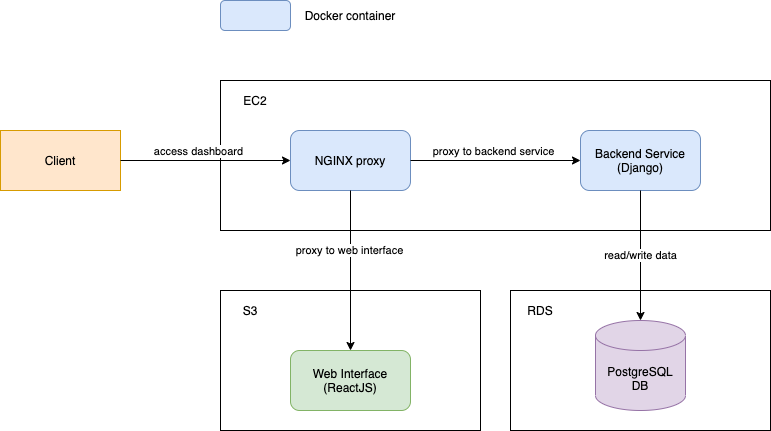

The diagram above was exported from draw.io. Its source (the exported page's mxGraphModel, read from the mxfile embedded in the PNG):
<mxGraphModel dx="1106" dy="822" grid="1" gridSize="10" guides="1" tooltips="1" connect="1" arrows="1" fold="1" page="1" pageScale="1" pageWidth="850" pageHeight="1100" math="0" shadow="0">
  <root>
    <mxCell id="0" />
    <mxCell id="1" parent="0" />
    <mxCell id="Hcwa09YgjBi-D4MXcMyD-31" value="" style="rounded=0;whiteSpace=wrap;html=1;" vertex="1" parent="1">
      <mxGeometry x="570" y="380" width="260" height="140" as="geometry" />
    </mxCell>
    <mxCell id="Hcwa09YgjBi-D4MXcMyD-30" value="" style="rounded=0;whiteSpace=wrap;html=1;" vertex="1" parent="1">
      <mxGeometry x="280" y="380" width="260" height="140" as="geometry" />
    </mxCell>
    <mxCell id="Hcwa09YgjBi-D4MXcMyD-9" value="" style="rounded=0;whiteSpace=wrap;html=1;" vertex="1" parent="1">
      <mxGeometry x="280" y="170" width="550" height="150" as="geometry" />
    </mxCell>
    <mxCell id="Hcwa09YgjBi-D4MXcMyD-4" value="Client" style="rounded=0;whiteSpace=wrap;html=1;fillColor=#ffe6cc;strokeColor=#d79b00;" vertex="1" parent="1">
      <mxGeometry x="60" y="220" width="120" height="60" as="geometry" />
    </mxCell>
    <mxCell id="Hcwa09YgjBi-D4MXcMyD-5" value="NGINX proxy" style="rounded=1;whiteSpace=wrap;html=1;fillColor=#dae8fc;strokeColor=#6c8ebf;" vertex="1" parent="1">
      <mxGeometry x="350" y="220" width="120" height="60" as="geometry" />
    </mxCell>
    <mxCell id="Hcwa09YgjBi-D4MXcMyD-6" value="Backend Service&lt;br&gt;(Django)" style="rounded=1;whiteSpace=wrap;html=1;fillColor=#dae8fc;strokeColor=#6c8ebf;" vertex="1" parent="1">
      <mxGeometry x="640" y="220" width="120" height="60" as="geometry" />
    </mxCell>
    <mxCell id="Hcwa09YgjBi-D4MXcMyD-7" value="PostgreSQL&lt;br&gt;DB" style="shape=cylinder3;whiteSpace=wrap;html=1;boundedLbl=1;backgroundOutline=1;size=15;fillColor=#e1d5e7;strokeColor=#9673a6;" vertex="1" parent="1">
      <mxGeometry x="655" y="410" width="90" height="90" as="geometry" />
    </mxCell>
    <mxCell id="Hcwa09YgjBi-D4MXcMyD-10" value="Web Interface&lt;br&gt;(ReactJS)" style="rounded=1;whiteSpace=wrap;html=1;fillColor=#d5e8d4;strokeColor=#82b366;" vertex="1" parent="1">
      <mxGeometry x="350" y="440" width="120" height="60" as="geometry" />
    </mxCell>
    <mxCell id="Hcwa09YgjBi-D4MXcMyD-11" value="" style="endArrow=classic;html=1;exitX=1;exitY=0.5;exitDx=0;exitDy=0;entryX=0;entryY=0.5;entryDx=0;entryDy=0;" edge="1" parent="1" source="Hcwa09YgjBi-D4MXcMyD-5" target="Hcwa09YgjBi-D4MXcMyD-6">
      <mxGeometry width="50" height="50" relative="1" as="geometry">
        <mxPoint x="460" y="420" as="sourcePoint" />
        <mxPoint x="510" y="370" as="targetPoint" />
      </mxGeometry>
    </mxCell>
    <mxCell id="Hcwa09YgjBi-D4MXcMyD-12" value="proxy to backend service" style="edgeLabel;html=1;align=center;verticalAlign=middle;resizable=0;points=[];" vertex="1" connectable="0" parent="Hcwa09YgjBi-D4MXcMyD-11">
      <mxGeometry x="-0.2143" y="1" relative="1" as="geometry">
        <mxPoint x="15" y="-9" as="offset" />
      </mxGeometry>
    </mxCell>
    <mxCell id="Hcwa09YgjBi-D4MXcMyD-13" value="" style="endArrow=classic;html=1;exitX=0.5;exitY=1;exitDx=0;exitDy=0;entryX=0.5;entryY=0;entryDx=0;entryDy=0;" edge="1" parent="1" source="Hcwa09YgjBi-D4MXcMyD-5" target="Hcwa09YgjBi-D4MXcMyD-10">
      <mxGeometry width="50" height="50" relative="1" as="geometry">
        <mxPoint x="460" y="420" as="sourcePoint" />
        <mxPoint x="510" y="370" as="targetPoint" />
      </mxGeometry>
    </mxCell>
    <mxCell id="Hcwa09YgjBi-D4MXcMyD-14" value="proxy to web interface" style="edgeLabel;html=1;align=center;verticalAlign=middle;resizable=0;points=[];" vertex="1" connectable="0" parent="Hcwa09YgjBi-D4MXcMyD-13">
      <mxGeometry x="-0.26" y="-2" relative="1" as="geometry">
        <mxPoint as="offset" />
      </mxGeometry>
    </mxCell>
    <mxCell id="Hcwa09YgjBi-D4MXcMyD-15" value="" style="endArrow=classic;html=1;exitX=1;exitY=0.5;exitDx=0;exitDy=0;entryX=0;entryY=0.5;entryDx=0;entryDy=0;" edge="1" parent="1" source="Hcwa09YgjBi-D4MXcMyD-4" target="Hcwa09YgjBi-D4MXcMyD-5">
      <mxGeometry width="50" height="50" relative="1" as="geometry">
        <mxPoint x="460" y="420" as="sourcePoint" />
        <mxPoint x="510" y="370" as="targetPoint" />
      </mxGeometry>
    </mxCell>
    <mxCell id="Hcwa09YgjBi-D4MXcMyD-16" value="access dashboard" style="edgeLabel;html=1;align=center;verticalAlign=middle;resizable=0;points=[];" vertex="1" connectable="0" parent="Hcwa09YgjBi-D4MXcMyD-15">
      <mxGeometry x="-0.3333" relative="1" as="geometry">
        <mxPoint x="20" y="-10" as="offset" />
      </mxGeometry>
    </mxCell>
    <mxCell id="Hcwa09YgjBi-D4MXcMyD-17" value="read/write data" style="endArrow=classic;html=1;exitX=0.5;exitY=1;exitDx=0;exitDy=0;entryX=0.5;entryY=0;entryDx=0;entryDy=0;entryPerimeter=0;" edge="1" parent="1" source="Hcwa09YgjBi-D4MXcMyD-6" target="Hcwa09YgjBi-D4MXcMyD-7">
      <mxGeometry width="50" height="50" relative="1" as="geometry">
        <mxPoint x="460" y="420" as="sourcePoint" />
        <mxPoint x="510" y="370" as="targetPoint" />
      </mxGeometry>
    </mxCell>
    <mxCell id="Hcwa09YgjBi-D4MXcMyD-25" value="" style="rounded=1;whiteSpace=wrap;html=1;fillColor=#dae8fc;strokeColor=#6c8ebf;" vertex="1" parent="1">
      <mxGeometry x="280" y="90" width="70" height="30" as="geometry" />
    </mxCell>
    <mxCell id="Hcwa09YgjBi-D4MXcMyD-29" value="Docker container" style="text;html=1;strokeColor=none;fillColor=none;align=center;verticalAlign=middle;whiteSpace=wrap;rounded=0;" vertex="1" parent="1">
      <mxGeometry x="355" y="95" width="110" height="20" as="geometry" />
    </mxCell>
    <mxCell id="Hcwa09YgjBi-D4MXcMyD-32" value="EC2" style="text;html=1;strokeColor=none;fillColor=none;align=center;verticalAlign=middle;whiteSpace=wrap;rounded=0;" vertex="1" parent="1">
      <mxGeometry x="295" y="180" width="40" height="20" as="geometry" />
    </mxCell>
    <mxCell id="Hcwa09YgjBi-D4MXcMyD-34" value="S3" style="text;html=1;strokeColor=none;fillColor=none;align=center;verticalAlign=middle;whiteSpace=wrap;rounded=0;" vertex="1" parent="1">
      <mxGeometry x="290" y="390" width="40" height="20" as="geometry" />
    </mxCell>
    <mxCell id="Hcwa09YgjBi-D4MXcMyD-35" value="RDS" style="text;html=1;strokeColor=none;fillColor=none;align=center;verticalAlign=middle;whiteSpace=wrap;rounded=0;" vertex="1" parent="1">
      <mxGeometry x="580" y="390" width="40" height="20" as="geometry" />
    </mxCell>
  </root>
</mxGraphModel>